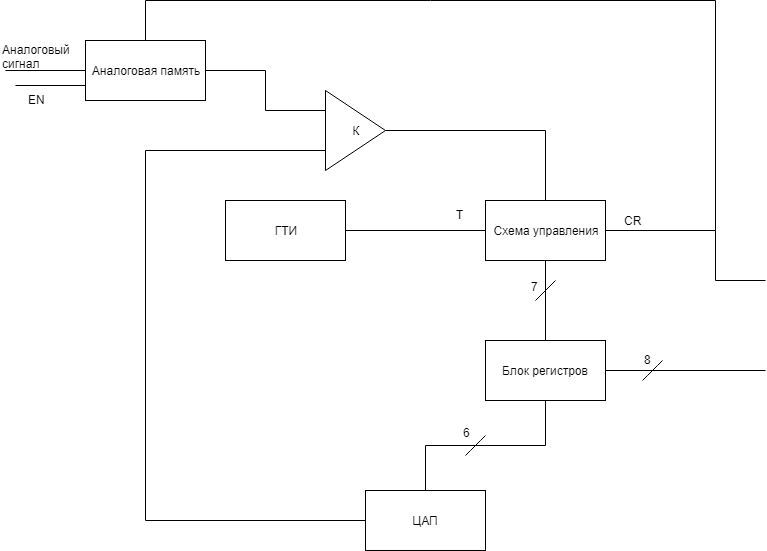

The diagram above was exported from draw.io. Its source (the exported page's mxGraphModel, read from the mxfile embedded in the PNG):
<mxGraphModel dx="1394" dy="795" grid="1" gridSize="10" guides="1" tooltips="1" connect="1" arrows="1" fold="1" page="1" pageScale="1" pageWidth="827" pageHeight="1169" math="0" shadow="0">
  <root>
    <mxCell id="0" />
    <mxCell id="1" parent="0" />
    <mxCell id="OJCJOvq_hbNeN2HIXPt9-3" style="edgeStyle=orthogonalEdgeStyle;rounded=0;orthogonalLoop=1;jettySize=auto;html=1;exitX=1;exitY=0.5;exitDx=0;exitDy=0;entryX=0;entryY=0.25;entryDx=0;entryDy=0;endArrow=none;endFill=0;" edge="1" parent="1" source="OJCJOvq_hbNeN2HIXPt9-1" target="OJCJOvq_hbNeN2HIXPt9-2">
      <mxGeometry relative="1" as="geometry" />
    </mxCell>
    <mxCell id="OJCJOvq_hbNeN2HIXPt9-22" style="edgeStyle=orthogonalEdgeStyle;rounded=0;orthogonalLoop=1;jettySize=auto;html=1;exitX=0;exitY=0.5;exitDx=0;exitDy=0;endArrow=none;endFill=0;" edge="1" parent="1" source="OJCJOvq_hbNeN2HIXPt9-1">
      <mxGeometry relative="1" as="geometry">
        <mxPoint x="20" y="110" as="targetPoint" />
      </mxGeometry>
    </mxCell>
    <mxCell id="OJCJOvq_hbNeN2HIXPt9-27" style="edgeStyle=orthogonalEdgeStyle;rounded=0;orthogonalLoop=1;jettySize=auto;html=1;exitX=0;exitY=0.75;exitDx=0;exitDy=0;endArrow=none;endFill=0;" edge="1" parent="1" source="OJCJOvq_hbNeN2HIXPt9-1">
      <mxGeometry relative="1" as="geometry">
        <mxPoint x="30" y="125" as="targetPoint" />
      </mxGeometry>
    </mxCell>
    <mxCell id="OJCJOvq_hbNeN2HIXPt9-1" value="Аналоговая память&lt;br&gt;" style="rounded=0;whiteSpace=wrap;html=1;" vertex="1" parent="1">
      <mxGeometry x="100" y="80" width="120" height="60" as="geometry" />
    </mxCell>
    <mxCell id="OJCJOvq_hbNeN2HIXPt9-5" style="edgeStyle=orthogonalEdgeStyle;rounded=0;orthogonalLoop=1;jettySize=auto;html=1;exitX=1;exitY=0.5;exitDx=0;exitDy=0;entryX=0.5;entryY=0;entryDx=0;entryDy=0;endArrow=none;endFill=0;" edge="1" parent="1" source="OJCJOvq_hbNeN2HIXPt9-2" target="OJCJOvq_hbNeN2HIXPt9-4">
      <mxGeometry relative="1" as="geometry" />
    </mxCell>
    <mxCell id="OJCJOvq_hbNeN2HIXPt9-21" style="edgeStyle=orthogonalEdgeStyle;rounded=0;orthogonalLoop=1;jettySize=auto;html=1;exitX=0;exitY=0.75;exitDx=0;exitDy=0;endArrow=none;endFill=0;" edge="1" parent="1" source="OJCJOvq_hbNeN2HIXPt9-2">
      <mxGeometry relative="1" as="geometry">
        <mxPoint x="160" y="190" as="targetPoint" />
      </mxGeometry>
    </mxCell>
    <mxCell id="OJCJOvq_hbNeN2HIXPt9-2" value="К" style="triangle;whiteSpace=wrap;html=1;" vertex="1" parent="1">
      <mxGeometry x="340" y="130" width="60" height="80" as="geometry" />
    </mxCell>
    <mxCell id="OJCJOvq_hbNeN2HIXPt9-8" style="edgeStyle=orthogonalEdgeStyle;rounded=0;orthogonalLoop=1;jettySize=auto;html=1;exitX=1;exitY=0.5;exitDx=0;exitDy=0;endArrow=none;endFill=0;" edge="1" parent="1" source="OJCJOvq_hbNeN2HIXPt9-4">
      <mxGeometry relative="1" as="geometry">
        <mxPoint x="730" y="320" as="targetPoint" />
      </mxGeometry>
    </mxCell>
    <mxCell id="OJCJOvq_hbNeN2HIXPt9-12" style="edgeStyle=orthogonalEdgeStyle;rounded=0;orthogonalLoop=1;jettySize=auto;html=1;exitX=0.5;exitY=1;exitDx=0;exitDy=0;entryX=0.5;entryY=0;entryDx=0;entryDy=0;endArrow=none;endFill=0;" edge="1" parent="1" source="OJCJOvq_hbNeN2HIXPt9-4" target="OJCJOvq_hbNeN2HIXPt9-11">
      <mxGeometry relative="1" as="geometry" />
    </mxCell>
    <mxCell id="OJCJOvq_hbNeN2HIXPt9-4" value="Схема управления" style="rounded=0;whiteSpace=wrap;html=1;" vertex="1" parent="1">
      <mxGeometry x="500" y="240" width="120" height="60" as="geometry" />
    </mxCell>
    <mxCell id="OJCJOvq_hbNeN2HIXPt9-7" style="edgeStyle=orthogonalEdgeStyle;rounded=0;orthogonalLoop=1;jettySize=auto;html=1;exitX=1;exitY=0.5;exitDx=0;exitDy=0;entryX=0;entryY=0.5;entryDx=0;entryDy=0;endArrow=none;endFill=0;" edge="1" parent="1" source="OJCJOvq_hbNeN2HIXPt9-6" target="OJCJOvq_hbNeN2HIXPt9-4">
      <mxGeometry relative="1" as="geometry" />
    </mxCell>
    <mxCell id="OJCJOvq_hbNeN2HIXPt9-6" value="ГТИ" style="rounded=0;whiteSpace=wrap;html=1;" vertex="1" parent="1">
      <mxGeometry x="240" y="240" width="120" height="60" as="geometry" />
    </mxCell>
    <mxCell id="OJCJOvq_hbNeN2HIXPt9-9" value="CR" style="text;html=1;resizable=0;points=[];autosize=1;align=left;verticalAlign=top;spacingTop=-4;" vertex="1" parent="1">
      <mxGeometry x="637" y="251" width="30" height="20" as="geometry" />
    </mxCell>
    <mxCell id="OJCJOvq_hbNeN2HIXPt9-10" value="T" style="text;html=1;resizable=0;points=[];autosize=1;align=left;verticalAlign=top;spacingTop=-4;" vertex="1" parent="1">
      <mxGeometry x="469" y="245" width="20" height="20" as="geometry" />
    </mxCell>
    <mxCell id="OJCJOvq_hbNeN2HIXPt9-17" style="edgeStyle=orthogonalEdgeStyle;rounded=0;orthogonalLoop=1;jettySize=auto;html=1;exitX=0.5;exitY=1;exitDx=0;exitDy=0;entryX=0.5;entryY=0;entryDx=0;entryDy=0;endArrow=none;endFill=0;" edge="1" parent="1" source="OJCJOvq_hbNeN2HIXPt9-11" target="OJCJOvq_hbNeN2HIXPt9-16">
      <mxGeometry relative="1" as="geometry" />
    </mxCell>
    <mxCell id="OJCJOvq_hbNeN2HIXPt9-11" value="Блок регистров" style="rounded=0;whiteSpace=wrap;html=1;" vertex="1" parent="1">
      <mxGeometry x="500" y="380" width="120" height="60" as="geometry" />
    </mxCell>
    <mxCell id="OJCJOvq_hbNeN2HIXPt9-13" value="" style="endArrow=none;html=1;" edge="1" parent="1">
      <mxGeometry width="50" height="50" relative="1" as="geometry">
        <mxPoint x="550" y="340" as="sourcePoint" />
        <mxPoint x="570" y="320" as="targetPoint" />
        <Array as="points" />
      </mxGeometry>
    </mxCell>
    <mxCell id="OJCJOvq_hbNeN2HIXPt9-14" value="7" style="text;html=1;resizable=0;points=[];autosize=1;align=left;verticalAlign=top;spacingTop=-4;" vertex="1" parent="1">
      <mxGeometry x="544" y="317" width="20" height="20" as="geometry" />
    </mxCell>
    <mxCell id="OJCJOvq_hbNeN2HIXPt9-20" style="edgeStyle=orthogonalEdgeStyle;rounded=0;orthogonalLoop=1;jettySize=auto;html=1;exitX=0;exitY=0.5;exitDx=0;exitDy=0;endArrow=none;endFill=0;" edge="1" parent="1" source="OJCJOvq_hbNeN2HIXPt9-16">
      <mxGeometry relative="1" as="geometry">
        <mxPoint x="160" y="190" as="targetPoint" />
      </mxGeometry>
    </mxCell>
    <mxCell id="OJCJOvq_hbNeN2HIXPt9-16" value="ЦАП" style="rounded=0;whiteSpace=wrap;html=1;" vertex="1" parent="1">
      <mxGeometry x="380" y="530" width="120" height="60" as="geometry" />
    </mxCell>
    <mxCell id="OJCJOvq_hbNeN2HIXPt9-18" value="" style="endArrow=none;html=1;" edge="1" parent="1">
      <mxGeometry width="50" height="50" relative="1" as="geometry">
        <mxPoint x="480" y="495" as="sourcePoint" />
        <mxPoint x="500" y="475" as="targetPoint" />
        <Array as="points">
          <mxPoint x="490" y="485" />
        </Array>
      </mxGeometry>
    </mxCell>
    <mxCell id="OJCJOvq_hbNeN2HIXPt9-19" value="6" style="text;html=1;resizable=0;points=[];autosize=1;align=left;verticalAlign=top;spacingTop=-4;" vertex="1" parent="1">
      <mxGeometry x="476" y="463" width="20" height="20" as="geometry" />
    </mxCell>
    <mxCell id="OJCJOvq_hbNeN2HIXPt9-23" value="Аналоговый&lt;br&gt;сигнал&lt;br&gt;" style="text;html=1;resizable=0;points=[];autosize=1;align=left;verticalAlign=top;spacingTop=-4;direction=west;" vertex="1" parent="1">
      <mxGeometry x="15" y="80" width="80" height="30" as="geometry" />
    </mxCell>
    <mxCell id="OJCJOvq_hbNeN2HIXPt9-28" value="EN" style="text;html=1;resizable=0;points=[];autosize=1;align=left;verticalAlign=top;spacingTop=-4;" vertex="1" parent="1">
      <mxGeometry x="41" y="130" width="30" height="20" as="geometry" />
    </mxCell>
    <mxCell id="OJCJOvq_hbNeN2HIXPt9-29" value="" style="endArrow=none;html=1;" edge="1" parent="1">
      <mxGeometry width="50" height="50" relative="1" as="geometry">
        <mxPoint x="730" y="40" as="sourcePoint" />
        <mxPoint x="730" y="270" as="targetPoint" />
      </mxGeometry>
    </mxCell>
    <mxCell id="OJCJOvq_hbNeN2HIXPt9-30" value="" style="endArrow=none;html=1;" edge="1" parent="1">
      <mxGeometry width="50" height="50" relative="1" as="geometry">
        <mxPoint x="160" y="40" as="sourcePoint" />
        <mxPoint x="730" y="40" as="targetPoint" />
      </mxGeometry>
    </mxCell>
    <mxCell id="OJCJOvq_hbNeN2HIXPt9-31" value="" style="endArrow=none;html=1;exitX=0.5;exitY=0;exitDx=0;exitDy=0;" edge="1" parent="1" source="OJCJOvq_hbNeN2HIXPt9-1">
      <mxGeometry width="50" height="50" relative="1" as="geometry">
        <mxPoint x="20" y="660" as="sourcePoint" />
        <mxPoint x="160" y="40" as="targetPoint" />
      </mxGeometry>
    </mxCell>
    <mxCell id="OJCJOvq_hbNeN2HIXPt9-32" value="" style="endArrow=none;html=1;entryX=1;entryY=0.5;entryDx=0;entryDy=0;" edge="1" parent="1" target="OJCJOvq_hbNeN2HIXPt9-11">
      <mxGeometry width="50" height="50" relative="1" as="geometry">
        <mxPoint x="780" y="410" as="sourcePoint" />
        <mxPoint x="70" y="610" as="targetPoint" />
      </mxGeometry>
    </mxCell>
    <mxCell id="OJCJOvq_hbNeN2HIXPt9-33" value="" style="endArrow=none;html=1;" edge="1" parent="1">
      <mxGeometry width="50" height="50" relative="1" as="geometry">
        <mxPoint x="657" y="420" as="sourcePoint" />
        <mxPoint x="677" y="400" as="targetPoint" />
        <Array as="points">
          <mxPoint x="667" y="410" />
        </Array>
      </mxGeometry>
    </mxCell>
    <mxCell id="OJCJOvq_hbNeN2HIXPt9-34" value="8" style="text;html=1;resizable=0;points=[];autosize=1;align=left;verticalAlign=top;spacingTop=-4;" vertex="1" parent="1">
      <mxGeometry x="657" y="390" width="20" height="20" as="geometry" />
    </mxCell>
    <mxCell id="OJCJOvq_hbNeN2HIXPt9-35" value="" style="endArrow=none;html=1;" edge="1" parent="1">
      <mxGeometry width="50" height="50" relative="1" as="geometry">
        <mxPoint x="780" y="320" as="sourcePoint" />
        <mxPoint x="730" y="320" as="targetPoint" />
      </mxGeometry>
    </mxCell>
  </root>
</mxGraphModel>